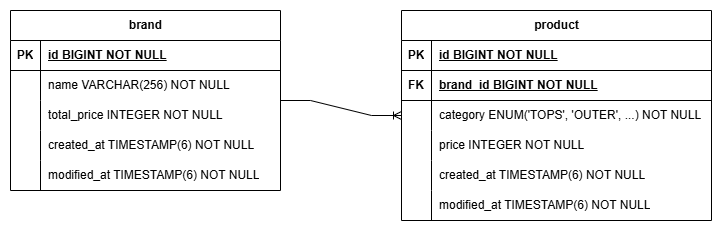

The diagram above was exported from draw.io. Its source (the exported page's mxGraphModel, read from the mxfile embedded in the PNG):
<mxGraphModel dx="1434" dy="-112" grid="1" gridSize="10" guides="1" tooltips="1" connect="1" arrows="1" fold="1" page="1" pageScale="1" pageWidth="1100" pageHeight="850" background="none" math="0" shadow="0">
  <root>
    <mxCell id="0" />
    <mxCell id="1" parent="0" />
    <mxCell id="2" value="brand" style="shape=table;startSize=30;container=1;collapsible=1;childLayout=tableLayout;fixedRows=1;rowLines=0;fontStyle=1;align=center;resizeLast=1;html=1;" vertex="1" parent="1">
      <mxGeometry x="115" y="2040" width="270" height="180" as="geometry" />
    </mxCell>
    <mxCell id="3" value="" style="shape=tableRow;horizontal=0;startSize=0;swimlaneHead=0;swimlaneBody=0;fillColor=none;collapsible=0;dropTarget=0;points=[[0,0.5],[1,0.5]];portConstraint=eastwest;top=0;left=0;right=0;bottom=1;" vertex="1" parent="2">
      <mxGeometry y="30" width="270" height="30" as="geometry" />
    </mxCell>
    <mxCell id="4" value="PK" style="shape=partialRectangle;connectable=0;fillColor=none;top=0;left=0;bottom=0;right=0;fontStyle=1;overflow=hidden;whiteSpace=wrap;html=1;" vertex="1" parent="3">
      <mxGeometry width="30" height="30" as="geometry">
        <mxRectangle width="30" height="30" as="alternateBounds" />
      </mxGeometry>
    </mxCell>
    <mxCell id="5" value="id BIGINT NOT NULL" style="shape=partialRectangle;connectable=0;fillColor=none;top=0;left=0;bottom=0;right=0;align=left;spacingLeft=6;fontStyle=5;overflow=hidden;whiteSpace=wrap;html=1;" vertex="1" parent="3">
      <mxGeometry x="30" width="240" height="30" as="geometry">
        <mxRectangle width="240" height="30" as="alternateBounds" />
      </mxGeometry>
    </mxCell>
    <mxCell id="6" value="" style="shape=tableRow;horizontal=0;startSize=0;swimlaneHead=0;swimlaneBody=0;fillColor=none;collapsible=0;dropTarget=0;points=[[0,0.5],[1,0.5]];portConstraint=eastwest;top=0;left=0;right=0;bottom=0;" vertex="1" parent="2">
      <mxGeometry y="60" width="270" height="30" as="geometry" />
    </mxCell>
    <mxCell id="7" value="" style="shape=partialRectangle;connectable=0;fillColor=none;top=0;left=0;bottom=0;right=0;editable=1;overflow=hidden;whiteSpace=wrap;html=1;" vertex="1" parent="6">
      <mxGeometry width="30" height="30" as="geometry">
        <mxRectangle width="30" height="30" as="alternateBounds" />
      </mxGeometry>
    </mxCell>
    <mxCell id="8" value="name VARCHAR(256) NOT NULL" style="shape=partialRectangle;connectable=0;fillColor=none;top=0;left=0;bottom=0;right=0;align=left;spacingLeft=6;overflow=hidden;whiteSpace=wrap;html=1;" vertex="1" parent="6">
      <mxGeometry x="30" width="240" height="30" as="geometry">
        <mxRectangle width="240" height="30" as="alternateBounds" />
      </mxGeometry>
    </mxCell>
    <mxCell id="9" value="" style="shape=tableRow;horizontal=0;startSize=0;swimlaneHead=0;swimlaneBody=0;fillColor=none;collapsible=0;dropTarget=0;points=[[0,0.5],[1,0.5]];portConstraint=eastwest;top=0;left=0;right=0;bottom=0;" vertex="1" parent="2">
      <mxGeometry y="90" width="270" height="30" as="geometry" />
    </mxCell>
    <mxCell id="10" value="" style="shape=partialRectangle;connectable=0;fillColor=none;top=0;left=0;bottom=0;right=0;editable=1;overflow=hidden;whiteSpace=wrap;html=1;" vertex="1" parent="9">
      <mxGeometry width="30" height="30" as="geometry">
        <mxRectangle width="30" height="30" as="alternateBounds" />
      </mxGeometry>
    </mxCell>
    <mxCell id="11" value="total_price INTEGER NOT NULL" style="shape=partialRectangle;connectable=0;fillColor=none;top=0;left=0;bottom=0;right=0;align=left;spacingLeft=6;overflow=hidden;whiteSpace=wrap;html=1;" vertex="1" parent="9">
      <mxGeometry x="30" width="240" height="30" as="geometry">
        <mxRectangle width="240" height="30" as="alternateBounds" />
      </mxGeometry>
    </mxCell>
    <mxCell id="12" value="" style="shape=tableRow;horizontal=0;startSize=0;swimlaneHead=0;swimlaneBody=0;fillColor=none;collapsible=0;dropTarget=0;points=[[0,0.5],[1,0.5]];portConstraint=eastwest;top=0;left=0;right=0;bottom=0;" vertex="1" parent="2">
      <mxGeometry y="120" width="270" height="30" as="geometry" />
    </mxCell>
    <mxCell id="13" value="" style="shape=partialRectangle;connectable=0;fillColor=none;top=0;left=0;bottom=0;right=0;editable=1;overflow=hidden;whiteSpace=wrap;html=1;" vertex="1" parent="12">
      <mxGeometry width="30" height="30" as="geometry">
        <mxRectangle width="30" height="30" as="alternateBounds" />
      </mxGeometry>
    </mxCell>
    <mxCell id="14" value="created_at TIMESTAMP(6) NOT NULL" style="shape=partialRectangle;connectable=0;fillColor=none;top=0;left=0;bottom=0;right=0;align=left;spacingLeft=6;overflow=hidden;whiteSpace=wrap;html=1;" vertex="1" parent="12">
      <mxGeometry x="30" width="240" height="30" as="geometry">
        <mxRectangle width="240" height="30" as="alternateBounds" />
      </mxGeometry>
    </mxCell>
    <mxCell id="15" value="" style="shape=tableRow;horizontal=0;startSize=0;swimlaneHead=0;swimlaneBody=0;fillColor=none;collapsible=0;dropTarget=0;points=[[0,0.5],[1,0.5]];portConstraint=eastwest;top=0;left=0;right=0;bottom=0;" vertex="1" parent="2">
      <mxGeometry y="150" width="270" height="30" as="geometry" />
    </mxCell>
    <mxCell id="16" value="" style="shape=partialRectangle;connectable=0;fillColor=none;top=0;left=0;bottom=0;right=0;editable=1;overflow=hidden;whiteSpace=wrap;html=1;" vertex="1" parent="15">
      <mxGeometry width="30" height="30" as="geometry">
        <mxRectangle width="30" height="30" as="alternateBounds" />
      </mxGeometry>
    </mxCell>
    <mxCell id="17" value="modified_at TIMESTAMP(6) NOT NULL" style="shape=partialRectangle;connectable=0;fillColor=none;top=0;left=0;bottom=0;right=0;align=left;spacingLeft=6;overflow=hidden;whiteSpace=wrap;html=1;" vertex="1" parent="15">
      <mxGeometry x="30" width="240" height="30" as="geometry">
        <mxRectangle width="240" height="30" as="alternateBounds" />
      </mxGeometry>
    </mxCell>
    <mxCell id="18" value="product" style="shape=table;startSize=30;container=1;collapsible=1;childLayout=tableLayout;fixedRows=1;rowLines=0;fontStyle=1;align=center;resizeLast=1;html=1;" vertex="1" parent="1">
      <mxGeometry x="506" y="2040" width="310" height="210" as="geometry" />
    </mxCell>
    <mxCell id="19" value="" style="shape=tableRow;horizontal=0;startSize=0;swimlaneHead=0;swimlaneBody=0;fillColor=none;collapsible=0;dropTarget=0;points=[[0,0.5],[1,0.5]];portConstraint=eastwest;top=0;left=0;right=0;bottom=1;" vertex="1" parent="18">
      <mxGeometry y="30" width="310" height="30" as="geometry" />
    </mxCell>
    <mxCell id="20" value="PK" style="shape=partialRectangle;connectable=0;fillColor=none;top=0;left=0;bottom=0;right=0;fontStyle=1;overflow=hidden;whiteSpace=wrap;html=1;" vertex="1" parent="19">
      <mxGeometry width="30" height="30" as="geometry">
        <mxRectangle width="30" height="30" as="alternateBounds" />
      </mxGeometry>
    </mxCell>
    <mxCell id="21" value="id BIGINT NOT NULL" style="shape=partialRectangle;connectable=0;fillColor=none;top=0;left=0;bottom=0;right=0;align=left;spacingLeft=6;fontStyle=5;overflow=hidden;whiteSpace=wrap;html=1;" vertex="1" parent="19">
      <mxGeometry x="30" width="280" height="30" as="geometry">
        <mxRectangle width="280" height="30" as="alternateBounds" />
      </mxGeometry>
    </mxCell>
    <mxCell id="22" value="" style="shape=tableRow;horizontal=0;startSize=0;swimlaneHead=0;swimlaneBody=0;fillColor=none;collapsible=0;dropTarget=0;points=[[0,0.5],[1,0.5]];portConstraint=eastwest;top=0;left=0;right=0;bottom=1;" vertex="1" parent="18">
      <mxGeometry y="60" width="310" height="30" as="geometry" />
    </mxCell>
    <mxCell id="23" value="FK" style="shape=partialRectangle;connectable=0;fillColor=none;top=0;left=0;bottom=0;right=0;fontStyle=1;overflow=hidden;whiteSpace=wrap;html=1;" vertex="1" parent="22">
      <mxGeometry width="30" height="30" as="geometry">
        <mxRectangle width="30" height="30" as="alternateBounds" />
      </mxGeometry>
    </mxCell>
    <mxCell id="24" value="brand_id BIGINT NOT NULL" style="shape=partialRectangle;connectable=0;fillColor=none;top=0;left=0;bottom=0;right=0;align=left;spacingLeft=6;fontStyle=5;overflow=hidden;whiteSpace=wrap;html=1;" vertex="1" parent="22">
      <mxGeometry x="30" width="280" height="30" as="geometry">
        <mxRectangle width="280" height="30" as="alternateBounds" />
      </mxGeometry>
    </mxCell>
    <mxCell id="25" value="" style="shape=tableRow;horizontal=0;startSize=0;swimlaneHead=0;swimlaneBody=0;fillColor=none;collapsible=0;dropTarget=0;points=[[0,0.5],[1,0.5]];portConstraint=eastwest;top=0;left=0;right=0;bottom=0;" vertex="1" parent="18">
      <mxGeometry y="90" width="310" height="30" as="geometry" />
    </mxCell>
    <mxCell id="26" value="" style="shape=partialRectangle;connectable=0;fillColor=none;top=0;left=0;bottom=0;right=0;editable=1;overflow=hidden;whiteSpace=wrap;html=1;" vertex="1" parent="25">
      <mxGeometry width="30" height="30" as="geometry">
        <mxRectangle width="30" height="30" as="alternateBounds" />
      </mxGeometry>
    </mxCell>
    <mxCell id="27" value="category ENUM('TOPS', 'OUTER', ...) NOT NULL" style="shape=partialRectangle;connectable=0;fillColor=none;top=0;left=0;bottom=0;right=0;align=left;spacingLeft=6;overflow=hidden;whiteSpace=wrap;html=1;" vertex="1" parent="25">
      <mxGeometry x="30" width="280" height="30" as="geometry">
        <mxRectangle width="280" height="30" as="alternateBounds" />
      </mxGeometry>
    </mxCell>
    <mxCell id="28" value="" style="shape=tableRow;horizontal=0;startSize=0;swimlaneHead=0;swimlaneBody=0;fillColor=none;collapsible=0;dropTarget=0;points=[[0,0.5],[1,0.5]];portConstraint=eastwest;top=0;left=0;right=0;bottom=0;" vertex="1" parent="18">
      <mxGeometry y="120" width="310" height="30" as="geometry" />
    </mxCell>
    <mxCell id="29" value="" style="shape=partialRectangle;connectable=0;fillColor=none;top=0;left=0;bottom=0;right=0;editable=1;overflow=hidden;whiteSpace=wrap;html=1;" vertex="1" parent="28">
      <mxGeometry width="30" height="30" as="geometry">
        <mxRectangle width="30" height="30" as="alternateBounds" />
      </mxGeometry>
    </mxCell>
    <mxCell id="30" value="price INTEGER NOT NULL" style="shape=partialRectangle;connectable=0;fillColor=none;top=0;left=0;bottom=0;right=0;align=left;spacingLeft=6;overflow=hidden;whiteSpace=wrap;html=1;" vertex="1" parent="28">
      <mxGeometry x="30" width="280" height="30" as="geometry">
        <mxRectangle width="280" height="30" as="alternateBounds" />
      </mxGeometry>
    </mxCell>
    <mxCell id="31" value="" style="shape=tableRow;horizontal=0;startSize=0;swimlaneHead=0;swimlaneBody=0;fillColor=none;collapsible=0;dropTarget=0;points=[[0,0.5],[1,0.5]];portConstraint=eastwest;top=0;left=0;right=0;bottom=0;" vertex="1" parent="18">
      <mxGeometry y="150" width="310" height="30" as="geometry" />
    </mxCell>
    <mxCell id="32" value="" style="shape=partialRectangle;connectable=0;fillColor=none;top=0;left=0;bottom=0;right=0;editable=1;overflow=hidden;whiteSpace=wrap;html=1;" vertex="1" parent="31">
      <mxGeometry width="30" height="30" as="geometry">
        <mxRectangle width="30" height="30" as="alternateBounds" />
      </mxGeometry>
    </mxCell>
    <mxCell id="33" value="created_at TIMESTAMP(6) NOT NULL" style="shape=partialRectangle;connectable=0;fillColor=none;top=0;left=0;bottom=0;right=0;align=left;spacingLeft=6;overflow=hidden;whiteSpace=wrap;html=1;" vertex="1" parent="31">
      <mxGeometry x="30" width="280" height="30" as="geometry">
        <mxRectangle width="280" height="30" as="alternateBounds" />
      </mxGeometry>
    </mxCell>
    <mxCell id="34" value="" style="shape=tableRow;horizontal=0;startSize=0;swimlaneHead=0;swimlaneBody=0;fillColor=none;collapsible=0;dropTarget=0;points=[[0,0.5],[1,0.5]];portConstraint=eastwest;top=0;left=0;right=0;bottom=0;" vertex="1" parent="18">
      <mxGeometry y="180" width="310" height="30" as="geometry" />
    </mxCell>
    <mxCell id="35" value="" style="shape=partialRectangle;connectable=0;fillColor=none;top=0;left=0;bottom=0;right=0;editable=1;overflow=hidden;whiteSpace=wrap;html=1;" vertex="1" parent="34">
      <mxGeometry width="30" height="30" as="geometry">
        <mxRectangle width="30" height="30" as="alternateBounds" />
      </mxGeometry>
    </mxCell>
    <mxCell id="36" value="modified_at TIMESTAMP(6) NOT NULL" style="shape=partialRectangle;connectable=0;fillColor=none;top=0;left=0;bottom=0;right=0;align=left;spacingLeft=6;overflow=hidden;whiteSpace=wrap;html=1;" vertex="1" parent="34">
      <mxGeometry x="30" width="280" height="30" as="geometry">
        <mxRectangle width="280" height="30" as="alternateBounds" />
      </mxGeometry>
    </mxCell>
    <mxCell id="37" value="" style="edgeStyle=entityRelationEdgeStyle;fontSize=12;html=1;endArrow=ERoneToMany;rounded=0;" edge="1" source="2" target="18" parent="1">
      <mxGeometry width="100" height="100" relative="1" as="geometry">
        <mxPoint x="695" y="2180" as="sourcePoint" />
        <mxPoint x="795" y="2080" as="targetPoint" />
      </mxGeometry>
    </mxCell>
  </root>
</mxGraphModel>